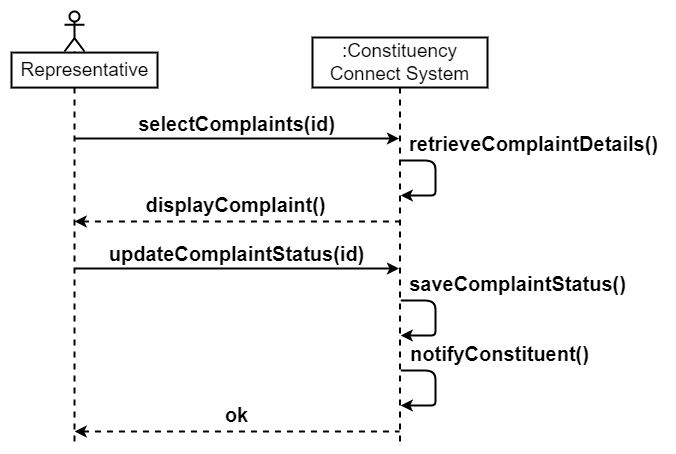

The diagram above was exported from draw.io. Its source (the exported page's mxGraphModel, read from the mxfile embedded in the PNG):
<mxGraphModel dx="1760" dy="1544" grid="0" gridSize="10" guides="1" tooltips="1" connect="1" arrows="1" fold="1" page="0" pageScale="1" pageWidth="850" pageHeight="1100" math="0" shadow="0">
  <root>
    <mxCell id="0" />
    <mxCell id="1" parent="0" />
    <mxCell id="2" value="" style="endArrow=none;html=1;rounded=0;startArrow=classic;startFill=1;strokeWidth=2;" edge="1" parent="1">
      <mxGeometry width="50" height="50" relative="1" as="geometry">
        <mxPoint x="2451.5" y="3842" as="sourcePoint" />
        <mxPoint x="2127.710144927536" y="3842" as="targetPoint" />
      </mxGeometry>
    </mxCell>
    <mxCell id="3" value="" style="endArrow=none;html=1;rounded=0;dashed=1;startArrow=classic;startFill=1;strokeWidth=2;" edge="1" parent="1">
      <mxGeometry width="50" height="50" relative="1" as="geometry">
        <mxPoint x="2127.2" y="3925" as="sourcePoint" />
        <mxPoint x="2452" y="3925" as="targetPoint" />
      </mxGeometry>
    </mxCell>
    <mxCell id="4" value="&lt;font style=&quot;font-size: 19px;&quot;&gt;:Constituency Connect System&lt;/font&gt;" style="shape=umlLifeline;perimeter=lifelinePerimeter;whiteSpace=wrap;html=1;container=1;dropTarget=0;collapsible=0;recursiveResize=0;outlineConnect=0;portConstraint=eastwest;newEdgeStyle={&quot;curved&quot;:0,&quot;rounded&quot;:0};strokeWidth=2;size=50;" vertex="1" parent="1">
      <mxGeometry x="2365" y="3741" width="175" height="406" as="geometry" />
    </mxCell>
    <mxCell id="5" value="" style="group;strokeWidth=2;" vertex="1" connectable="0" parent="1">
      <mxGeometry x="2073" y="3715" width="129" height="432" as="geometry" />
    </mxCell>
    <mxCell id="6" value="" style="shape=umlLifeline;perimeter=lifelinePerimeter;whiteSpace=wrap;html=1;container=1;dropTarget=0;collapsible=0;recursiveResize=0;outlineConnect=0;portConstraint=eastwest;newEdgeStyle={&quot;curved&quot;:0,&quot;rounded&quot;:0};participant=umlActor;strokeWidth=2;" vertex="1" parent="5">
      <mxGeometry x="44" width="20" height="431.99999999999994" as="geometry" />
    </mxCell>
    <mxCell id="7" value="&lt;font style=&quot;font-size: 19px;&quot;&gt;Representative&lt;/font&gt;" style="text;html=1;align=center;verticalAlign=middle;resizable=0;points=[];autosize=1;strokeColor=default;fillColor=default;strokeWidth=2;" vertex="1" parent="5">
      <mxGeometry x="-9" y="41.07953562994442" width="146" height="35" as="geometry" />
    </mxCell>
    <mxCell id="8" value="&lt;span style=&quot;font-size: 20px;&quot;&gt;&lt;b&gt;selectComplaints(id)&lt;/b&gt;&lt;/span&gt;" style="text;html=1;align=center;verticalAlign=middle;resizable=0;points=[];autosize=1;strokeColor=none;fillColor=none;" vertex="1" parent="1">
      <mxGeometry x="2181" y="3809" width="215" height="36" as="geometry" />
    </mxCell>
    <mxCell id="9" value="&lt;font style=&quot;font-size: 20px;&quot;&gt;&lt;b&gt;displayComplaint()&lt;/b&gt;&lt;/font&gt;" style="text;html=1;align=center;verticalAlign=middle;resizable=0;points=[];autosize=1;strokeColor=none;fillColor=none;" vertex="1" parent="1">
      <mxGeometry x="2189" y="3890" width="198" height="36" as="geometry" />
    </mxCell>
    <mxCell id="10" value="" style="endArrow=classic;html=1;rounded=1;curved=0;strokeWidth=2;" edge="1" parent="1">
      <mxGeometry width="50" height="50" relative="1" as="geometry">
        <mxPoint x="2453.3076923076924" y="3864" as="sourcePoint" />
        <mxPoint x="2453.3076923076924" y="3899" as="targetPoint" />
        <Array as="points">
          <mxPoint x="2488" y="3864" />
          <mxPoint x="2488" y="3882" />
          <mxPoint x="2488" y="3899" />
          <mxPoint x="2479" y="3899" />
        </Array>
      </mxGeometry>
    </mxCell>
    <mxCell id="11" value="&lt;font style=&quot;font-size: 20px;&quot;&gt;&lt;b&gt;retrieveComplaintDetails()&lt;/b&gt;&lt;/font&gt;" style="text;html=1;align=center;verticalAlign=middle;resizable=0;points=[];autosize=1;strokeColor=none;fillColor=none;" vertex="1" parent="1">
      <mxGeometry x="2452" y="3829" width="267" height="36" as="geometry" />
    </mxCell>
    <mxCell id="12" value="" style="endArrow=none;html=1;rounded=0;startArrow=classic;startFill=1;strokeWidth=2;" edge="1" parent="1">
      <mxGeometry width="50" height="50" relative="1" as="geometry">
        <mxPoint x="2451.5" y="3972" as="sourcePoint" />
        <mxPoint x="2127.710144927536" y="3972" as="targetPoint" />
      </mxGeometry>
    </mxCell>
    <mxCell id="13" value="&lt;span style=&quot;font-size: 20px;&quot;&gt;&lt;b&gt;updateComplaintStatus(id)&lt;/b&gt;&lt;/span&gt;" style="text;html=1;align=center;verticalAlign=middle;resizable=0;points=[];autosize=1;strokeColor=none;fillColor=none;" vertex="1" parent="1">
      <mxGeometry x="2152" y="3939" width="274" height="36" as="geometry" />
    </mxCell>
    <mxCell id="14" value="" style="endArrow=classic;html=1;rounded=1;curved=0;strokeWidth=2;" edge="1" parent="1">
      <mxGeometry width="50" height="50" relative="1" as="geometry">
        <mxPoint x="2453.3076923076924" y="4004" as="sourcePoint" />
        <mxPoint x="2453.3076923076924" y="4039" as="targetPoint" />
        <Array as="points">
          <mxPoint x="2488" y="4004" />
          <mxPoint x="2488" y="4022" />
          <mxPoint x="2488" y="4039" />
          <mxPoint x="2479" y="4039" />
        </Array>
      </mxGeometry>
    </mxCell>
    <mxCell id="15" value="&lt;font style=&quot;font-size: 20px;&quot;&gt;&lt;b&gt;saveComplaintStatus()&lt;/b&gt;&lt;/font&gt;" style="text;html=1;align=center;verticalAlign=middle;resizable=0;points=[];autosize=1;strokeColor=none;fillColor=none;" vertex="1" parent="1">
      <mxGeometry x="2452" y="3969" width="235" height="36" as="geometry" />
    </mxCell>
    <mxCell id="16" value="" style="endArrow=classic;html=1;rounded=1;curved=0;strokeWidth=2;" edge="1" parent="1">
      <mxGeometry width="50" height="50" relative="1" as="geometry">
        <mxPoint x="2453.3076923076924" y="4074" as="sourcePoint" />
        <mxPoint x="2453.3076923076924" y="4109" as="targetPoint" />
        <Array as="points">
          <mxPoint x="2488" y="4074" />
          <mxPoint x="2488" y="4092" />
          <mxPoint x="2488" y="4109" />
          <mxPoint x="2479" y="4109" />
        </Array>
      </mxGeometry>
    </mxCell>
    <mxCell id="17" value="&lt;font style=&quot;font-size: 20px;&quot;&gt;&lt;b&gt;notifyConstituent()&lt;/b&gt;&lt;/font&gt;" style="text;html=1;align=center;verticalAlign=middle;resizable=0;points=[];autosize=1;strokeColor=none;fillColor=none;" vertex="1" parent="1">
      <mxGeometry x="2453" y="4039" width="197" height="36" as="geometry" />
    </mxCell>
    <mxCell id="18" value="" style="endArrow=none;html=1;rounded=0;dashed=1;startArrow=classic;startFill=1;strokeWidth=2;" edge="1" parent="1">
      <mxGeometry width="50" height="50" relative="1" as="geometry">
        <mxPoint x="2127.2" y="4135" as="sourcePoint" />
        <mxPoint x="2452" y="4135" as="targetPoint" />
      </mxGeometry>
    </mxCell>
    <mxCell id="19" value="&lt;font style=&quot;font-size: 20px;&quot;&gt;&lt;b&gt;ok&lt;/b&gt;&lt;/font&gt;" style="text;html=1;align=center;verticalAlign=middle;resizable=0;points=[];autosize=1;strokeColor=none;fillColor=none;" vertex="1" parent="1">
      <mxGeometry x="2268" y="4100" width="41" height="36" as="geometry" />
    </mxCell>
  </root>
</mxGraphModel>